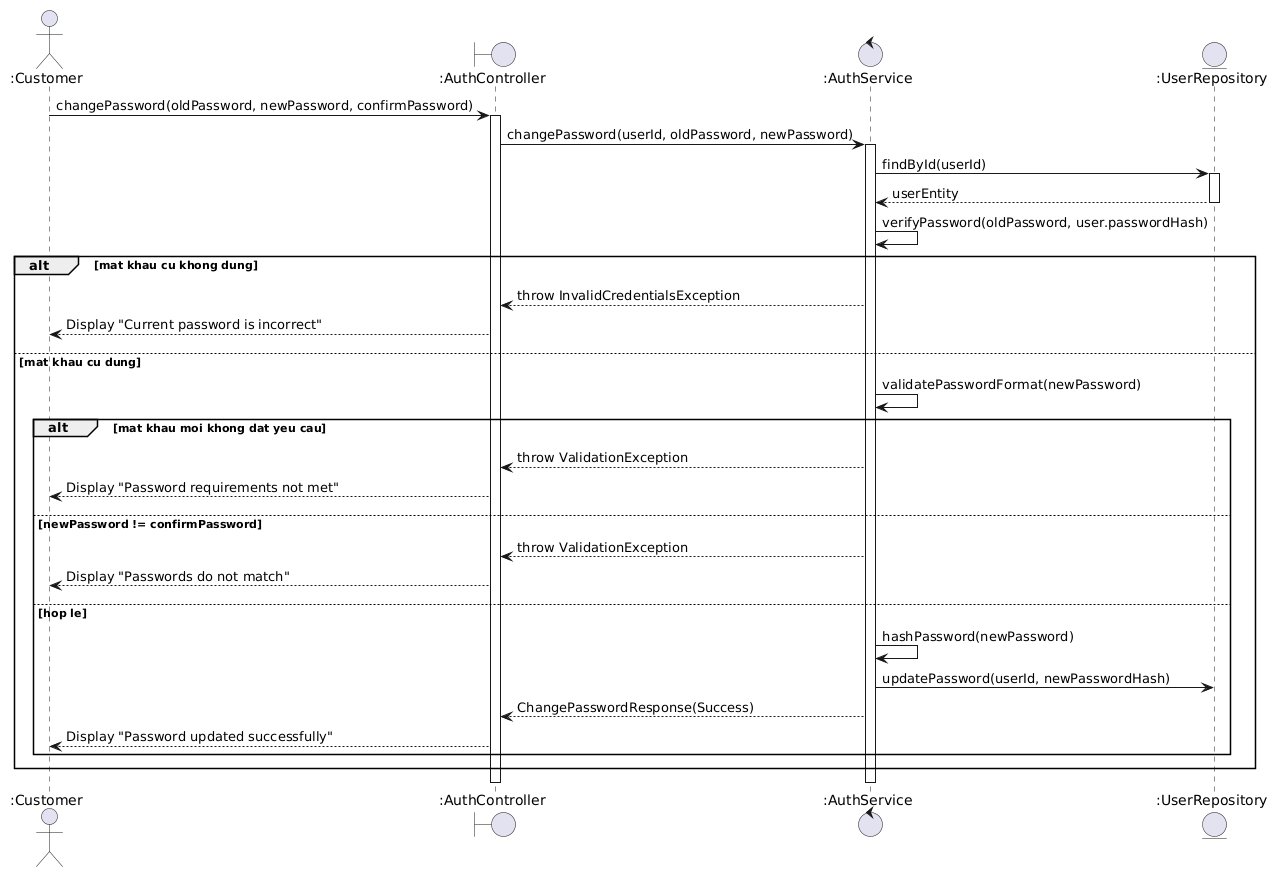

The diagram above was rendered by PlantUML. Its source (embedded in the PNG):
@startuml
actor ":Customer" as Customer
boundary ":AuthController" as Controller
control ":AuthService" as Service
entity ":UserRepository" as UserRepo

Customer -> Controller : changePassword(oldPassword, newPassword, confirmPassword)
activate Controller

Controller -> Service : changePassword(userId, oldPassword, newPassword)
activate Service

Service -> UserRepo : findById(userId)
activate UserRepo
UserRepo --> Service : userEntity
deactivate UserRepo

Service -> Service : verifyPassword(oldPassword, user.passwordHash)

alt mat khau cu khong dung
  Service --> Controller : throw InvalidCredentialsException
  Controller --> Customer : Display "Current password is incorrect"
else mat khau cu dung
  Service -> Service : validatePasswordFormat(newPassword)

  alt mat khau moi khong dat yeu cau
    Service --> Controller : throw ValidationException
    Controller --> Customer : Display "Password requirements not met"
  else newPassword != confirmPassword
    Service --> Controller : throw ValidationException
    Controller --> Customer : Display "Passwords do not match"
  else hop le
    Service -> Service : hashPassword(newPassword)
    Service -> UserRepo : updatePassword(userId, newPasswordHash)

    Service --> Controller : ChangePasswordResponse(Success)
    Controller --> Customer : Display "Password updated successfully"
  end
end

deactivate Service
deactivate Controller
@enduml